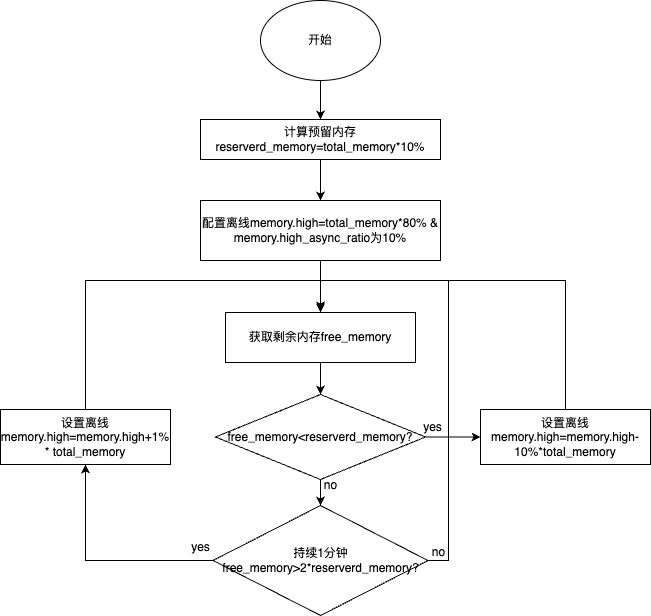

The diagram above was exported from draw.io. Its source (the exported page's mxGraphModel, read from the mxfile embedded in the PNG):
<mxGraphModel dx="984" dy="718" grid="1" gridSize="10" guides="1" tooltips="1" connect="1" arrows="1" fold="1" page="1" pageScale="1" pageWidth="827" pageHeight="1169" math="0" shadow="0">
  <root>
    <mxCell id="0" />
    <mxCell id="1" parent="0" />
    <mxCell id="rprN8g-cGl_2cblLX6ZW-3" value="" style="edgeStyle=orthogonalEdgeStyle;rounded=0;orthogonalLoop=1;jettySize=auto;html=1;shadow=0;" parent="1" source="rprN8g-cGl_2cblLX6ZW-1" target="rprN8g-cGl_2cblLX6ZW-2" edge="1">
      <mxGeometry relative="1" as="geometry" />
    </mxCell>
    <mxCell id="rprN8g-cGl_2cblLX6ZW-1" value="开始" style="ellipse;whiteSpace=wrap;html=1;shadow=0;" parent="1" vertex="1">
      <mxGeometry x="340" y="80" width="120" height="80" as="geometry" />
    </mxCell>
    <mxCell id="rprN8g-cGl_2cblLX6ZW-12" value="" style="edgeStyle=orthogonalEdgeStyle;rounded=0;orthogonalLoop=1;jettySize=auto;html=1;shadow=0;" parent="1" source="rprN8g-cGl_2cblLX6ZW-2" target="rprN8g-cGl_2cblLX6ZW-11" edge="1">
      <mxGeometry relative="1" as="geometry" />
    </mxCell>
    <mxCell id="rprN8g-cGl_2cblLX6ZW-2" value="计算预留内存reserverd_memory=total_memory*10%" style="whiteSpace=wrap;html=1;shadow=0;" parent="1" vertex="1">
      <mxGeometry x="280" y="199" width="240" height="40" as="geometry" />
    </mxCell>
    <mxCell id="rprN8g-cGl_2cblLX6ZW-9" value="" style="edgeStyle=orthogonalEdgeStyle;rounded=0;orthogonalLoop=1;jettySize=auto;html=1;shadow=0;" parent="1" source="rprN8g-cGl_2cblLX6ZW-6" target="rprN8g-cGl_2cblLX6ZW-8" edge="1">
      <mxGeometry relative="1" as="geometry" />
    </mxCell>
    <mxCell id="rprN8g-cGl_2cblLX6ZW-6" value="获取剩余内存free_memory" style="whiteSpace=wrap;html=1;shadow=0;" parent="1" vertex="1">
      <mxGeometry x="305" y="392" width="190" height="50" as="geometry" />
    </mxCell>
    <mxCell id="rprN8g-cGl_2cblLX6ZW-14" style="edgeStyle=orthogonalEdgeStyle;rounded=0;orthogonalLoop=1;jettySize=auto;html=1;exitX=1;exitY=0.5;exitDx=0;exitDy=0;entryX=0;entryY=0.5;entryDx=0;entryDy=0;endArrow=classic;endFill=1;shadow=0;" parent="1" source="rprN8g-cGl_2cblLX6ZW-8" target="rprN8g-cGl_2cblLX6ZW-10" edge="1">
      <mxGeometry relative="1" as="geometry" />
    </mxCell>
    <mxCell id="rprN8g-cGl_2cblLX6ZW-22" style="edgeStyle=orthogonalEdgeStyle;rounded=0;orthogonalLoop=1;jettySize=auto;html=1;exitX=0.5;exitY=1;exitDx=0;exitDy=0;entryX=0.5;entryY=0;entryDx=0;entryDy=0;endArrow=classic;endFill=1;shadow=0;" parent="1" source="rprN8g-cGl_2cblLX6ZW-8" target="rprN8g-cGl_2cblLX6ZW-21" edge="1">
      <mxGeometry relative="1" as="geometry" />
    </mxCell>
    <mxCell id="rprN8g-cGl_2cblLX6ZW-8" value="free_memory&amp;lt;reserverd_memory?" style="rhombus;whiteSpace=wrap;html=1;shadow=0;" parent="1" vertex="1">
      <mxGeometry x="295" y="474" width="210" height="85" as="geometry" />
    </mxCell>
    <mxCell id="rprN8g-cGl_2cblLX6ZW-19" style="edgeStyle=orthogonalEdgeStyle;rounded=0;orthogonalLoop=1;jettySize=auto;html=1;exitX=0.5;exitY=0;exitDx=0;exitDy=0;entryX=0.5;entryY=0;entryDx=0;entryDy=0;endArrow=classic;endFill=1;shadow=0;" parent="1" source="rprN8g-cGl_2cblLX6ZW-10" target="rprN8g-cGl_2cblLX6ZW-6" edge="1">
      <mxGeometry x="0.0052" y="-22" relative="1" as="geometry">
        <Array as="points">
          <mxPoint x="645" y="360" />
          <mxPoint x="400" y="360" />
        </Array>
        <mxPoint as="offset" />
      </mxGeometry>
    </mxCell>
    <mxCell id="rprN8g-cGl_2cblLX6ZW-10" value="设置离线memory.high=memory.high-10%*total_memory" style="whiteSpace=wrap;html=1;shadow=0;" parent="1" vertex="1">
      <mxGeometry x="560" y="489" width="170" height="55" as="geometry" />
    </mxCell>
    <mxCell id="rprN8g-cGl_2cblLX6ZW-13" style="edgeStyle=orthogonalEdgeStyle;rounded=0;orthogonalLoop=1;jettySize=auto;html=1;exitX=0.5;exitY=1;exitDx=0;exitDy=0;shadow=0;" parent="1" source="rprN8g-cGl_2cblLX6ZW-11" target="rprN8g-cGl_2cblLX6ZW-6" edge="1">
      <mxGeometry relative="1" as="geometry" />
    </mxCell>
    <mxCell id="rprN8g-cGl_2cblLX6ZW-11" value="配置离线memory.high=total_memory*80% &amp;amp; memory.high_async_ratio为10%" style="whiteSpace=wrap;html=1;shadow=0;" parent="1" vertex="1">
      <mxGeometry x="280" y="280" width="240" height="60" as="geometry" />
    </mxCell>
    <mxCell id="rprN8g-cGl_2cblLX6ZW-20" value="yes" style="text;html=1;align=center;verticalAlign=middle;resizable=0;points=[];autosize=1;strokeColor=none;fillColor=none;shadow=0;" parent="1" vertex="1">
      <mxGeometry x="492" y="492" width="40" height="30" as="geometry" />
    </mxCell>
    <mxCell id="rprN8g-cGl_2cblLX6ZW-24" style="edgeStyle=orthogonalEdgeStyle;rounded=0;orthogonalLoop=1;jettySize=auto;html=1;exitX=0;exitY=0.5;exitDx=0;exitDy=0;entryX=0.5;entryY=1;entryDx=0;entryDy=0;endArrow=classic;endFill=1;shadow=0;" parent="1" source="rprN8g-cGl_2cblLX6ZW-21" target="rprN8g-cGl_2cblLX6ZW-23" edge="1">
      <mxGeometry relative="1" as="geometry" />
    </mxCell>
    <mxCell id="rprN8g-cGl_2cblLX6ZW-26" style="edgeStyle=orthogonalEdgeStyle;rounded=0;orthogonalLoop=1;jettySize=auto;html=1;exitX=1;exitY=0.5;exitDx=0;exitDy=0;entryX=0.5;entryY=0;entryDx=0;entryDy=0;endArrow=classic;endFill=1;shadow=0;" parent="1" source="rprN8g-cGl_2cblLX6ZW-21" target="rprN8g-cGl_2cblLX6ZW-6" edge="1">
      <mxGeometry relative="1" as="geometry">
        <Array as="points">
          <mxPoint x="528" y="640" />
          <mxPoint x="528" y="360" />
          <mxPoint x="400" y="360" />
        </Array>
      </mxGeometry>
    </mxCell>
    <mxCell id="rprN8g-cGl_2cblLX6ZW-21" value="持续1分钟&lt;br&gt;free_memory&amp;gt;2*reserverd_memory?" style="rhombus;whiteSpace=wrap;html=1;shadow=0;" parent="1" vertex="1">
      <mxGeometry x="292.5" y="585" width="215" height="110" as="geometry" />
    </mxCell>
    <mxCell id="rprN8g-cGl_2cblLX6ZW-30" style="edgeStyle=orthogonalEdgeStyle;rounded=0;sketch=0;orthogonalLoop=1;jettySize=auto;html=1;exitX=0.5;exitY=0;exitDx=0;exitDy=0;shadow=0;endArrow=classic;endFill=1;" parent="1" source="rprN8g-cGl_2cblLX6ZW-23" edge="1">
      <mxGeometry relative="1" as="geometry">
        <mxPoint x="400" y="390" as="targetPoint" />
        <Array as="points">
          <mxPoint x="165" y="360" />
          <mxPoint x="400" y="360" />
        </Array>
      </mxGeometry>
    </mxCell>
    <mxCell id="rprN8g-cGl_2cblLX6ZW-23" value="设置离线memory.high=memory.high+1% * total_memory" style="whiteSpace=wrap;html=1;shadow=0;" parent="1" vertex="1">
      <mxGeometry x="80" y="489" width="170" height="55" as="geometry" />
    </mxCell>
    <mxCell id="rprN8g-cGl_2cblLX6ZW-27" value="yes" style="text;html=1;align=center;verticalAlign=middle;resizable=0;points=[];autosize=1;strokeColor=none;fillColor=none;shadow=0;" parent="1" vertex="1">
      <mxGeometry x="260" y="612" width="40" height="30" as="geometry" />
    </mxCell>
    <mxCell id="rprN8g-cGl_2cblLX6ZW-28" value="no" style="text;html=1;align=center;verticalAlign=middle;resizable=0;points=[];autosize=1;strokeColor=none;fillColor=none;shadow=0;" parent="1" vertex="1">
      <mxGeometry x="390" y="550" width="40" height="30" as="geometry" />
    </mxCell>
    <mxCell id="rprN8g-cGl_2cblLX6ZW-29" value="no" style="text;html=1;align=center;verticalAlign=middle;resizable=0;points=[];autosize=1;strokeColor=none;fillColor=none;shadow=0;" parent="1" vertex="1">
      <mxGeometry x="498" y="617" width="40" height="30" as="geometry" />
    </mxCell>
  </root>
</mxGraphModel>